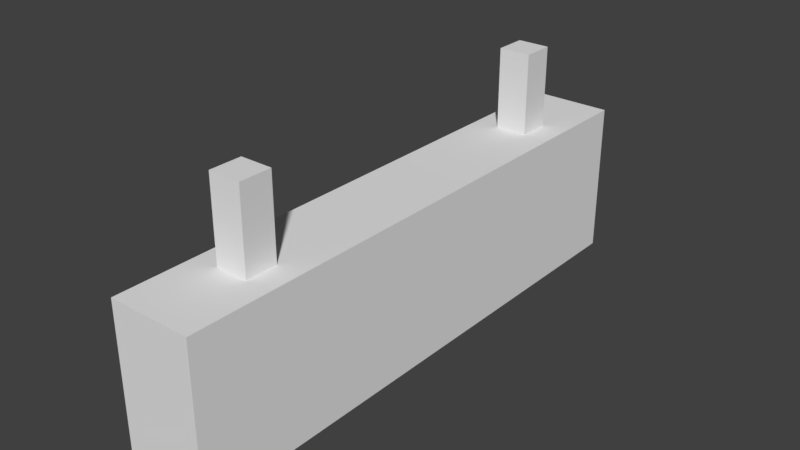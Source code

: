 # Source: Train_sign2.blend  (saved by Blender 2.79.0; exported with 4.5.12 LTS)
import bpy
from mathutils import Matrix  # noqa: F401  (used for matrix-valued properties, if any)

bpy.ops.wm.read_factory_settings(use_empty=True)
scene = bpy.context.scene
scene.name = 'Scene'

# ---- collections
col_collection_1 = bpy.data.collections.new('Collection 1'); scene.collection.children.link(col_collection_1)

# ---- materials (node trees are filled in below, after node groups)
mat_material_001 = bpy.data.materials.new('Material.001')
mat_material_001.alpha_threshold = 0.0
mat_material_001.use_transparent_shadow = False
mat_material_001.roughness = 0.5
mat_material_001.line_color = (0.0, 0.0, 0.0, 1.0)

# ---- material node trees

# ---- world
world_world = bpy.data.worlds.new('World'); scene.world = world_world
world_world.color = (0.05088, 0.05088, 0.05088)
world_world.use_sun_shadow = False
world_world.sun_shadow_jitter_overblur = 0.0
world_world.cycles.sampling_method = 'MANUAL'

# ---- meshes
me_cube_003 = bpy.data.meshes.new('Cube.003')
me_cube_003.from_pydata([(1.0, 1.0, -1.0), (1.0, -1.0, -1.0), (-1.0, -1.0, -1.0), (-1.0, 1.0, -1.0), (1.0, 1.0, 1.0), (1.0, -1.0, 1.0), (-1.0, -1.0, 1.0), (-1.0, 1.0, 1.0)], [], [(0, 1, 2, 3), (4, 7, 6, 5), (0, 4, 5, 1), (1, 5, 6, 2), (2, 6, 7, 3), (4, 0, 3, 7)])
_uv = me_cube_003.uv_layers.new(name='UVMap')
_uv.uv.foreach_set('vector', [0.0, 0.0, 0.0, 0.0, 0.0, 0.0, 0.0, 0.0, 0.0, 0.0, 0.0, 0.0, 0.0, 0.0, 0.0, 0.0, 1.006, -0.00987, 1.006, 1.01, -0.007168, 1.01, -0.007168, -0.00987, 0.0, 0.0, 0.0, 0.0, 0.0, 0.0, 0.0, 0.0, 0.9856, -0.001497, 0.9857, 1.028, 0.001384, 1.03, 0.001226, 0.0005969, 0.0, 0.0, 0.0, 0.0, 0.0, 0.0, 0.0, 0.0])
me_cube_003.materials.append(mat_material_001)
me_cube_003.use_remesh_preserve_volume = False
me_cube_003.use_remesh_preserve_attributes = False
me_cube_003.use_mirror_vertex_groups = False
me_cube_003.update()
me_cube_001 = bpy.data.meshes.new('Cube.001')
me_cube_001.from_pydata([(-1.0, -1.0, -1.0), (-1.0, -1.0, 1.0), (-1.0, 1.0, -1.0), (-1.0, 1.0, 1.0), (1.0, -1.0, -1.0), (1.0, -1.0, 1.0), (1.0, 1.0, -1.0), (1.0, 1.0, 1.0)], [], [(0, 1, 3, 2), (2, 3, 7, 6), (6, 7, 5, 4), (4, 5, 1, 0), (2, 6, 4, 0), (7, 3, 1, 5)])
me_cube_001.use_remesh_preserve_volume = False
me_cube_001.use_remesh_preserve_attributes = False
me_cube_001.use_mirror_vertex_groups = False
me_cube_001.update()
me_cube_002 = bpy.data.meshes.new('Cube.002')
me_cube_002.from_pydata([(-1.0, -1.0, -1.0), (-1.0, -1.0, 1.0), (-1.0, 1.0, -1.0), (-1.0, 1.0, 1.0), (1.0, -1.0, -1.0), (1.0, -1.0, 1.0), (1.0, 1.0, -1.0), (1.0, 1.0, 1.0)], [], [(0, 1, 3, 2), (2, 3, 7, 6), (6, 7, 5, 4), (4, 5, 1, 0), (2, 6, 4, 0), (7, 3, 1, 5)])
me_cube_002.use_remesh_preserve_volume = False
me_cube_002.use_remesh_preserve_attributes = False
me_cube_002.use_mirror_vertex_groups = False
me_cube_002.update()

# ---- objects
ob_cube = bpy.data.objects.new('Cube', me_cube_003)
ob_cube_001 = bpy.data.objects.new('Cube.001', me_cube_001)
ob_cube_002 = bpy.data.objects.new('Cube.002', me_cube_002)

# ---- transforms, parenting, visibility, modifiers, constraints
ob_cube.location = (0.0, 0.0, 3.39)
ob_cube.scale = (0.6404, 4.296, 1.194)
ob_cube.lock_rotations_4d = False
ob_cube.empty_display_type = 'ARROWS'
ob_cube.lineart.crease_threshold = 0.0
ob_cube_001.location = (0.0, -2.818, 5.202)
ob_cube_001.scale = (0.2486, 0.2486, 0.6369)
ob_cube_001.lineart.crease_threshold = 0.0
ob_cube_002.location = (0.0, 2.867, 5.202)
ob_cube_002.scale = (0.2486, 0.2486, 0.6369)
ob_cube_002.lineart.crease_threshold = 0.0

# ---- collection membership
col_collection_1.objects.link(ob_cube)
col_collection_1.objects.link(ob_cube_001)
col_collection_1.objects.link(ob_cube_002)

# ---- scene / render settings (as saved in the file)
scene.frame_start = 1; scene.frame_end = 250; scene.frame_set(1)
scene.render.engine = 'BLENDER_EEVEE_NEXT'
scene.render.resolution_percentage = 50
scene.render.dither_intensity = 0.0
scene.cycles.use_denoising = False
scene.cycles.samples = 128
scene.cycles.sampling_pattern = 'TABULATED_SOBOL'
scene.cycles.use_adaptive_sampling = False
scene.cycles.use_light_tree = False
scene.cycles.blur_glossy = 0.0
scene.cycles.sample_clamp_indirect = 0.0
scene.view_settings.view_transform = 'Standard'
bpy.context.view_layer.update()

# ---- added for rendering (the .blend has no active camera and no usable light): camera, sun
cam_auto = bpy.data.cameras.new('AutoCamera')
cam_auto.lens = 50.0
cam_auto.sensor_width = 36.0
cam_auto.clip_end = 1000.0
ob_auto_camera = bpy.data.objects.new('AutoCamera', cam_auto)
scene.collection.objects.link(ob_auto_camera)
ob_auto_camera.location = (8.71471, -10.4577, 10.9892)
ob_auto_camera.rotation_euler = (1.09748, -7.21219e-08, 0.694738)
scene.camera = ob_auto_camera
light_auto_sun = bpy.data.lights.new('AutoSun', 'SUN')
light_auto_sun.energy = 3.0
light_auto_sun.angle = 0.0523599
ob_auto_sun = bpy.data.objects.new('AutoSun', light_auto_sun)
scene.collection.objects.link(ob_auto_sun)
ob_auto_sun.rotation_euler = (0.872665, 0.174533, 0.523599)
bpy.context.view_layer.update()
